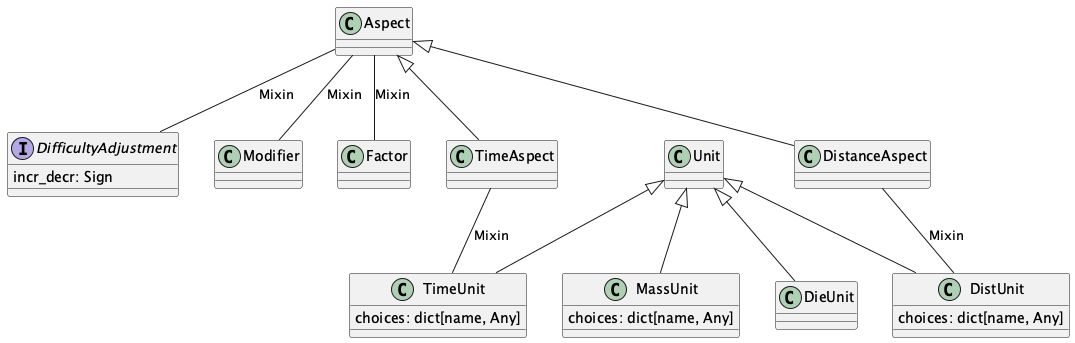

The diagram above was rendered by PlantUML. Its source (embedded in the PNG):
@startuml
    'https://plantuml.com/class-diagram

    interface DifficultyAdjustment {
        incr_decr: Sign
    }

    class DieUnit
    Unit <|-- DieUnit

    class TimeUnit {
        choices: dict[name, Any]
    }
    Unit <|-- TimeUnit
    class DistUnit {
        choices: dict[name, Any]
    }
    Unit <|-- DistUnit
    class MassUnit {
        choices: dict[name, Any]
    }
    Unit <|-- MassUnit

    Aspect -- Modifier : "Mixin"
    Aspect -- Factor : "Mixin"
    Aspect -- DifficultyAdjustment : "Mixin"

    class TimeAspect
    TimeAspect -- TimeUnit : "Mixin"

    class DistanceAspect
    DistanceAspect -- DistUnit : "Mixin"

    Aspect <|-- TimeAspect
    Aspect <|-- DistanceAspect

@enduml